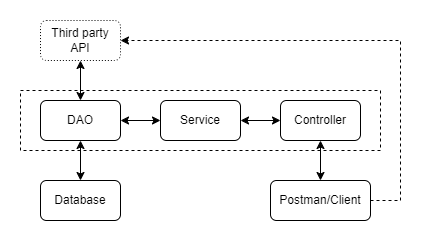

The diagram above was exported from draw.io. Its source (the exported page's mxGraphModel, read from the mxfile embedded in the PNG):
<mxGraphModel dx="1114" dy="578" grid="1" gridSize="10" guides="1" tooltips="1" connect="1" arrows="1" fold="1" page="1" pageScale="1" pageWidth="827" pageHeight="1169" math="0" shadow="0">
  <root>
    <mxCell id="0" />
    <mxCell id="1" parent="0" />
    <mxCell id="K3oi786ckEN9OIGndAQh-1" value="" style="rounded=0;whiteSpace=wrap;html=1;fillColor=none;dashed=1;" parent="1" vertex="1">
      <mxGeometry x="140" y="350" width="360" height="60" as="geometry" />
    </mxCell>
    <mxCell id="K3oi786ckEN9OIGndAQh-3" style="edgeStyle=orthogonalEdgeStyle;rounded=0;orthogonalLoop=1;jettySize=auto;html=1;entryX=0.5;entryY=1;entryDx=0;entryDy=0;startArrow=classic;startFill=1;" parent="1" source="K3oi786ckEN9OIGndAQh-10" target="K3oi786ckEN9OIGndAQh-14" edge="1">
      <mxGeometry relative="1" as="geometry" />
    </mxCell>
    <mxCell id="K3oi786ckEN9OIGndAQh-4" value="Controller" style="rounded=1;whiteSpace=wrap;html=1;" parent="1" vertex="1">
      <mxGeometry x="400" y="360" width="80" height="40" as="geometry" />
    </mxCell>
    <mxCell id="K3oi786ckEN9OIGndAQh-5" style="edgeStyle=orthogonalEdgeStyle;rounded=0;orthogonalLoop=1;jettySize=auto;html=1;entryX=0.5;entryY=0;entryDx=0;entryDy=0;startArrow=classic;startFill=1;" parent="1" source="K3oi786ckEN9OIGndAQh-4" target="K3oi786ckEN9OIGndAQh-13" edge="1">
      <mxGeometry relative="1" as="geometry" />
    </mxCell>
    <mxCell id="K3oi786ckEN9OIGndAQh-7" style="edgeStyle=orthogonalEdgeStyle;rounded=0;orthogonalLoop=1;jettySize=auto;html=1;entryX=0;entryY=0.5;entryDx=0;entryDy=0;startArrow=classic;startFill=1;" parent="1" source="K3oi786ckEN9OIGndAQh-8" target="K3oi786ckEN9OIGndAQh-4" edge="1">
      <mxGeometry relative="1" as="geometry" />
    </mxCell>
    <mxCell id="K3oi786ckEN9OIGndAQh-8" value="Service" style="rounded=1;whiteSpace=wrap;html=1;" parent="1" vertex="1">
      <mxGeometry x="280" y="360" width="80" height="40" as="geometry" />
    </mxCell>
    <mxCell id="K3oi786ckEN9OIGndAQh-9" style="edgeStyle=orthogonalEdgeStyle;rounded=0;orthogonalLoop=1;jettySize=auto;html=1;startArrow=classic;startFill=1;" parent="1" source="K3oi786ckEN9OIGndAQh-10" target="K3oi786ckEN9OIGndAQh-8" edge="1">
      <mxGeometry relative="1" as="geometry" />
    </mxCell>
    <mxCell id="K3oi786ckEN9OIGndAQh-10" value="DAO" style="rounded=1;whiteSpace=wrap;html=1;" parent="1" vertex="1">
      <mxGeometry x="160" y="360" width="80" height="40" as="geometry" />
    </mxCell>
    <mxCell id="K3oi786ckEN9OIGndAQh-11" style="edgeStyle=orthogonalEdgeStyle;rounded=0;orthogonalLoop=1;jettySize=auto;html=1;entryX=0.5;entryY=1;entryDx=0;entryDy=0;startArrow=classic;startFill=1;" parent="1" source="K3oi786ckEN9OIGndAQh-12" target="K3oi786ckEN9OIGndAQh-10" edge="1">
      <mxGeometry relative="1" as="geometry" />
    </mxCell>
    <mxCell id="K3oi786ckEN9OIGndAQh-12" value="Database" style="rounded=1;whiteSpace=wrap;html=1;" parent="1" vertex="1">
      <mxGeometry x="160" y="440" width="80" height="40" as="geometry" />
    </mxCell>
    <mxCell id="FV2OFwcWdb1H0qKn55oR-1" style="edgeStyle=orthogonalEdgeStyle;rounded=0;orthogonalLoop=1;jettySize=auto;html=1;entryX=1;entryY=0.5;entryDx=0;entryDy=0;dashed=1;" parent="1" source="K3oi786ckEN9OIGndAQh-13" target="K3oi786ckEN9OIGndAQh-14" edge="1">
      <mxGeometry relative="1" as="geometry">
        <Array as="points">
          <mxPoint x="520" y="460" />
          <mxPoint x="520" y="300" />
        </Array>
      </mxGeometry>
    </mxCell>
    <mxCell id="K3oi786ckEN9OIGndAQh-13" value="Postman/Client" style="rounded=1;whiteSpace=wrap;html=1;" parent="1" vertex="1">
      <mxGeometry x="390" y="440" width="100" height="40" as="geometry" />
    </mxCell>
    <mxCell id="K3oi786ckEN9OIGndAQh-14" value="Third party API" style="rounded=1;whiteSpace=wrap;html=1;dashed=1;dashPattern=1 2;" parent="1" vertex="1">
      <mxGeometry x="160" y="280" width="80" height="40" as="geometry" />
    </mxCell>
  </root>
</mxGraphModel>